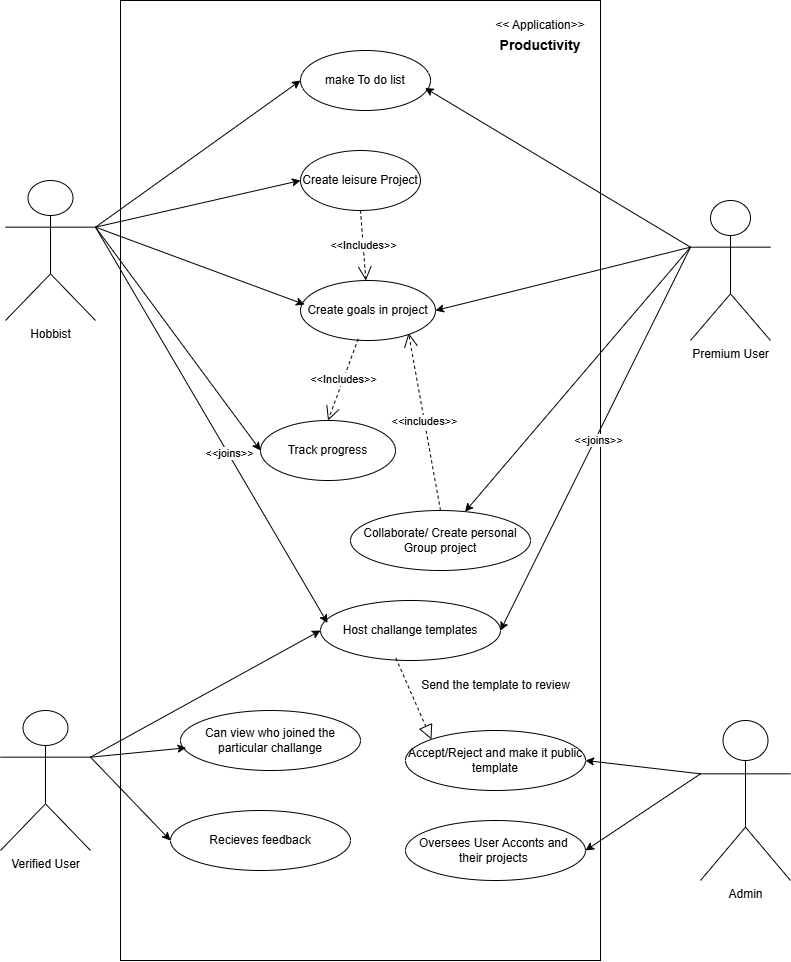

The diagram above was exported from draw.io. Its source (the exported page's mxGraphModel, read from the mxfile embedded in the PNG):
<mxGraphModel dx="1199" dy="595" grid="1" gridSize="10" guides="1" tooltips="1" connect="1" arrows="1" fold="1" page="1" pageScale="1" pageWidth="850" pageHeight="1100" background="#ffffff" math="0" shadow="0">
  <root>
    <mxCell id="0" />
    <mxCell id="1" parent="0" />
    <mxCell id="3dpIpTCH-GLKtradDku9-1" value="" style="rounded=0;whiteSpace=wrap;html=1;" parent="1" vertex="1">
      <mxGeometry x="160" y="30" width="480" height="960" as="geometry" />
    </mxCell>
    <mxCell id="3dpIpTCH-GLKtradDku9-19" style="rounded=0;orthogonalLoop=1;jettySize=auto;html=1;exitX=1;exitY=0.3333333333333333;exitDx=0;exitDy=0;exitPerimeter=0;entryX=0;entryY=0.5;entryDx=0;entryDy=0;" parent="1" source="3dpIpTCH-GLKtradDku9-2" target="3dpIpTCH-GLKtradDku9-7" edge="1">
      <mxGeometry relative="1" as="geometry" />
    </mxCell>
    <mxCell id="3dpIpTCH-GLKtradDku9-20" style="rounded=0;orthogonalLoop=1;jettySize=auto;html=1;exitX=1;exitY=0.3333333333333333;exitDx=0;exitDy=0;exitPerimeter=0;entryX=0;entryY=0.5;entryDx=0;entryDy=0;" parent="1" source="3dpIpTCH-GLKtradDku9-2" target="3dpIpTCH-GLKtradDku9-8" edge="1">
      <mxGeometry relative="1" as="geometry" />
    </mxCell>
    <mxCell id="3dpIpTCH-GLKtradDku9-22" style="rounded=0;orthogonalLoop=1;jettySize=auto;html=1;exitX=1;exitY=0.3333333333333333;exitDx=0;exitDy=0;exitPerimeter=0;entryX=0;entryY=0.5;entryDx=0;entryDy=0;" parent="1" source="3dpIpTCH-GLKtradDku9-2" target="3dpIpTCH-GLKtradDku9-15" edge="1">
      <mxGeometry relative="1" as="geometry" />
    </mxCell>
    <mxCell id="3dpIpTCH-GLKtradDku9-2" value="Hobbist" style="shape=umlActor;verticalLabelPosition=bottom;verticalAlign=top;html=1;outlineConnect=0;" parent="1" vertex="1">
      <mxGeometry x="45" y="210" width="90" height="140" as="geometry" />
    </mxCell>
    <mxCell id="3dpIpTCH-GLKtradDku9-7" value="make To do list" style="ellipse;whiteSpace=wrap;html=1;" parent="1" vertex="1">
      <mxGeometry x="340" y="80" width="130" height="60" as="geometry" />
    </mxCell>
    <mxCell id="3dpIpTCH-GLKtradDku9-8" value="Create leisure Project" style="ellipse;whiteSpace=wrap;html=1;" parent="1" vertex="1">
      <mxGeometry x="340" y="180" width="120" height="60" as="geometry" />
    </mxCell>
    <mxCell id="3dpIpTCH-GLKtradDku9-23" style="rounded=0;orthogonalLoop=1;jettySize=auto;html=1;exitX=0;exitY=0.3333333333333333;exitDx=0;exitDy=0;exitPerimeter=0;" parent="1" source="3dpIpTCH-GLKtradDku9-9" target="3dpIpTCH-GLKtradDku9-11" edge="1">
      <mxGeometry relative="1" as="geometry" />
    </mxCell>
    <mxCell id="3dpIpTCH-GLKtradDku9-25" style="rounded=0;orthogonalLoop=1;jettySize=auto;html=1;exitX=0;exitY=0.3333333333333333;exitDx=0;exitDy=0;exitPerimeter=0;entryX=1;entryY=0.5;entryDx=0;entryDy=0;" parent="1" source="3dpIpTCH-GLKtradDku9-9" target="3dpIpTCH-GLKtradDku9-10" edge="1">
      <mxGeometry relative="1" as="geometry" />
    </mxCell>
    <mxCell id="3dpIpTCH-GLKtradDku9-32" style="rounded=0;orthogonalLoop=1;jettySize=auto;html=1;exitX=0;exitY=0.3333333333333333;exitDx=0;exitDy=0;exitPerimeter=0;entryX=1;entryY=0.5;entryDx=0;entryDy=0;" parent="1" source="3dpIpTCH-GLKtradDku9-9" target="3dpIpTCH-GLKtradDku9-14" edge="1">
      <mxGeometry relative="1" as="geometry" />
    </mxCell>
    <mxCell id="3dpIpTCH-GLKtradDku9-33" value="&amp;lt;&amp;lt;joins&amp;gt;&amp;gt;" style="edgeLabel;html=1;align=center;verticalAlign=middle;resizable=0;points=[];" parent="3dpIpTCH-GLKtradDku9-32" vertex="1" connectable="0">
      <mxGeometry x="-0.0001" y="3" relative="1" as="geometry">
        <mxPoint as="offset" />
      </mxGeometry>
    </mxCell>
    <mxCell id="3dpIpTCH-GLKtradDku9-9" value="Premium User" style="shape=umlActor;verticalLabelPosition=bottom;verticalAlign=top;html=1;outlineConnect=0;" parent="1" vertex="1">
      <mxGeometry x="730" y="230" width="80" height="140" as="geometry" />
    </mxCell>
    <mxCell id="3dpIpTCH-GLKtradDku9-10" value="Create goals in project" style="ellipse;whiteSpace=wrap;html=1;" parent="1" vertex="1">
      <mxGeometry x="340" y="310" width="135" height="60" as="geometry" />
    </mxCell>
    <mxCell id="3dpIpTCH-GLKtradDku9-11" value="Collaborate/ Create personal Group project" style="ellipse;whiteSpace=wrap;html=1;" parent="1" vertex="1">
      <mxGeometry x="390" y="540" width="180" height="60" as="geometry" />
    </mxCell>
    <mxCell id="3dpIpTCH-GLKtradDku9-13" value="Recieves feedback" style="ellipse;whiteSpace=wrap;html=1;" parent="1" vertex="1">
      <mxGeometry x="210" y="840" width="180" height="60" as="geometry" />
    </mxCell>
    <mxCell id="3dpIpTCH-GLKtradDku9-14" value="Host challange templates" style="ellipse;whiteSpace=wrap;html=1;" parent="1" vertex="1">
      <mxGeometry x="360" y="630" width="180" height="60" as="geometry" />
    </mxCell>
    <mxCell id="3dpIpTCH-GLKtradDku9-15" value="Track progress" style="ellipse;whiteSpace=wrap;html=1;" parent="1" vertex="1">
      <mxGeometry x="300" y="450" width="135" height="60" as="geometry" />
    </mxCell>
    <mxCell id="3dpIpTCH-GLKtradDku9-29" style="rounded=0;orthogonalLoop=1;jettySize=auto;html=1;exitX=1;exitY=0.3333333333333333;exitDx=0;exitDy=0;exitPerimeter=0;entryX=0;entryY=0.5;entryDx=0;entryDy=0;" parent="1" source="3dpIpTCH-GLKtradDku9-16" target="3dpIpTCH-GLKtradDku9-13" edge="1">
      <mxGeometry relative="1" as="geometry" />
    </mxCell>
    <mxCell id="3dpIpTCH-GLKtradDku9-30" style="rounded=0;orthogonalLoop=1;jettySize=auto;html=1;exitX=1;exitY=0.3333333333333333;exitDx=0;exitDy=0;exitPerimeter=0;entryX=0;entryY=0.5;entryDx=0;entryDy=0;" parent="1" source="3dpIpTCH-GLKtradDku9-16" target="3dpIpTCH-GLKtradDku9-14" edge="1">
      <mxGeometry relative="1" as="geometry" />
    </mxCell>
    <mxCell id="3dpIpTCH-GLKtradDku9-16" value="Verified User" style="shape=umlActor;verticalLabelPosition=bottom;verticalAlign=top;html=1;outlineConnect=0;" parent="1" vertex="1">
      <mxGeometry x="40" y="740" width="90" height="140" as="geometry" />
    </mxCell>
    <mxCell id="3dpIpTCH-GLKtradDku9-21" style="rounded=0;orthogonalLoop=1;jettySize=auto;html=1;exitX=1;exitY=0.3333333333333333;exitDx=0;exitDy=0;exitPerimeter=0;entryX=0.03;entryY=0.4;entryDx=0;entryDy=0;entryPerimeter=0;" parent="1" source="3dpIpTCH-GLKtradDku9-2" target="3dpIpTCH-GLKtradDku9-10" edge="1">
      <mxGeometry relative="1" as="geometry" />
    </mxCell>
    <mxCell id="3dpIpTCH-GLKtradDku9-28" style="rounded=0;orthogonalLoop=1;jettySize=auto;html=1;entryX=0.958;entryY=0.625;entryDx=0;entryDy=0;entryPerimeter=0;exitX=0;exitY=0.3333333333333333;exitDx=0;exitDy=0;exitPerimeter=0;" parent="1" source="3dpIpTCH-GLKtradDku9-9" target="3dpIpTCH-GLKtradDku9-7" edge="1">
      <mxGeometry relative="1" as="geometry">
        <mxPoint x="670" y="517" as="sourcePoint" />
      </mxGeometry>
    </mxCell>
    <mxCell id="3dpIpTCH-GLKtradDku9-34" value="&lt;span style=&quot;font-size: 14px;&quot;&gt;&lt;b&gt;Productivity&lt;/b&gt;&lt;/span&gt;" style="text;html=1;align=center;verticalAlign=middle;whiteSpace=wrap;rounded=0;" parent="1" vertex="1">
      <mxGeometry x="550" y="60" width="60" height="30" as="geometry" />
    </mxCell>
    <mxCell id="3dpIpTCH-GLKtradDku9-35" value="&amp;lt;&amp;lt; Application&amp;gt;&amp;gt;" style="text;html=1;align=center;verticalAlign=middle;whiteSpace=wrap;rounded=0;" parent="1" vertex="1">
      <mxGeometry x="520" y="40" width="120" height="30" as="geometry" />
    </mxCell>
    <mxCell id="u_VkqJa88cD-vSpYBO4z-3" style="rounded=0;orthogonalLoop=1;jettySize=auto;html=1;exitX=1;exitY=0.3333333333333333;exitDx=0;exitDy=0;exitPerimeter=0;entryX=0.039;entryY=0.375;entryDx=0;entryDy=0;entryPerimeter=0;" parent="1" source="3dpIpTCH-GLKtradDku9-2" target="3dpIpTCH-GLKtradDku9-14" edge="1">
      <mxGeometry relative="1" as="geometry" />
    </mxCell>
    <mxCell id="u_VkqJa88cD-vSpYBO4z-4" value="&amp;lt;&amp;lt;joins&amp;gt;&amp;gt;" style="edgeLabel;html=1;align=center;verticalAlign=middle;resizable=0;points=[];" parent="u_VkqJa88cD-vSpYBO4z-3" vertex="1" connectable="0">
      <mxGeometry x="0.1457" y="1" relative="1" as="geometry">
        <mxPoint as="offset" />
      </mxGeometry>
    </mxCell>
    <mxCell id="u_VkqJa88cD-vSpYBO4z-5" value="&amp;lt;&amp;lt;Includes&amp;gt;&amp;gt;" style="endArrow=open;endSize=12;dashed=1;html=1;rounded=0;exitX=0.5;exitY=1;exitDx=0;exitDy=0;" parent="1" source="3dpIpTCH-GLKtradDku9-8" target="3dpIpTCH-GLKtradDku9-10" edge="1">
      <mxGeometry width="160" relative="1" as="geometry">
        <mxPoint x="320" y="580" as="sourcePoint" />
        <mxPoint x="480" y="580" as="targetPoint" />
      </mxGeometry>
    </mxCell>
    <mxCell id="u_VkqJa88cD-vSpYBO4z-6" value="&amp;lt;&amp;lt;includes&amp;gt;&amp;gt;" style="endArrow=open;endSize=12;dashed=1;html=1;rounded=0;entryX=0.8;entryY=0.875;entryDx=0;entryDy=0;entryPerimeter=0;exitX=0.5;exitY=0;exitDx=0;exitDy=0;" parent="1" source="3dpIpTCH-GLKtradDku9-11" target="3dpIpTCH-GLKtradDku9-10" edge="1">
      <mxGeometry width="160" relative="1" as="geometry">
        <mxPoint x="320" y="580" as="sourcePoint" />
        <mxPoint x="480" y="580" as="targetPoint" />
      </mxGeometry>
    </mxCell>
    <mxCell id="bOkrQ7RER29YUOK72MRI-1" value="&amp;lt;&amp;lt;Includes&amp;gt;&amp;gt;" style="endArrow=open;endSize=12;dashed=1;html=1;rounded=0;exitX=0.428;exitY=0.972;exitDx=0;exitDy=0;entryX=0.5;entryY=0;entryDx=0;entryDy=0;exitPerimeter=0;" parent="1" source="3dpIpTCH-GLKtradDku9-10" target="3dpIpTCH-GLKtradDku9-15" edge="1">
      <mxGeometry width="160" relative="1" as="geometry">
        <mxPoint x="370" y="430" as="sourcePoint" />
        <mxPoint x="370" y="490" as="targetPoint" />
      </mxGeometry>
    </mxCell>
    <mxCell id="bOkrQ7RER29YUOK72MRI-9" style="rounded=0;orthogonalLoop=1;jettySize=auto;html=1;exitX=0;exitY=0.3333333333333333;exitDx=0;exitDy=0;exitPerimeter=0;entryX=1;entryY=0.5;entryDx=0;entryDy=0;" parent="1" source="bOkrQ7RER29YUOK72MRI-2" target="bOkrQ7RER29YUOK72MRI-5" edge="1">
      <mxGeometry relative="1" as="geometry" />
    </mxCell>
    <mxCell id="bOkrQ7RER29YUOK72MRI-2" value="Admin" style="shape=umlActor;verticalLabelPosition=bottom;verticalAlign=top;html=1;outlineConnect=0;" parent="1" vertex="1">
      <mxGeometry x="740" y="750" width="90" height="160" as="geometry" />
    </mxCell>
    <mxCell id="bOkrQ7RER29YUOK72MRI-5" value="Oversees User Acconts and&amp;nbsp;&lt;div&gt;their projects&amp;nbsp;&lt;/div&gt;" style="ellipse;whiteSpace=wrap;html=1;" parent="1" vertex="1">
      <mxGeometry x="445" y="850" width="180" height="60" as="geometry" />
    </mxCell>
    <mxCell id="bOkrQ7RER29YUOK72MRI-6" value="Accept/Reject and make it public template" style="ellipse;whiteSpace=wrap;html=1;" parent="1" vertex="1">
      <mxGeometry x="445" y="760" width="180" height="60" as="geometry" />
    </mxCell>
    <mxCell id="bOkrQ7RER29YUOK72MRI-8" style="rounded=0;orthogonalLoop=1;jettySize=auto;html=1;exitX=0;exitY=0.3333333333333333;exitDx=0;exitDy=0;exitPerimeter=0;entryX=1;entryY=0.5;entryDx=0;entryDy=0;" parent="1" source="bOkrQ7RER29YUOK72MRI-2" target="bOkrQ7RER29YUOK72MRI-6" edge="1">
      <mxGeometry relative="1" as="geometry">
        <mxPoint x="140" y="797" as="sourcePoint" />
        <mxPoint x="275" y="840" as="targetPoint" />
      </mxGeometry>
    </mxCell>
    <mxCell id="htEvXM3VMgLC88DwsjPB-1" value="" style="endArrow=block;dashed=1;endFill=0;endSize=12;html=1;rounded=0;entryX=0;entryY=0;entryDx=0;entryDy=0;exitX=0.419;exitY=0.961;exitDx=0;exitDy=0;exitPerimeter=0;" parent="1" source="3dpIpTCH-GLKtradDku9-14" target="bOkrQ7RER29YUOK72MRI-6" edge="1">
      <mxGeometry width="160" relative="1" as="geometry">
        <mxPoint x="320" y="670" as="sourcePoint" />
        <mxPoint x="480" y="670" as="targetPoint" />
      </mxGeometry>
    </mxCell>
    <mxCell id="htEvXM3VMgLC88DwsjPB-4" value="Send the template to review" style="text;html=1;align=center;verticalAlign=middle;resizable=0;points=[];autosize=1;strokeColor=none;fillColor=none;" parent="1" vertex="1">
      <mxGeometry x="450" y="700" width="170" height="30" as="geometry" />
    </mxCell>
    <mxCell id="euMgm8lk0Zd-b-c-PusY-2" value="Can view who joined the particular challange" style="ellipse;whiteSpace=wrap;html=1;" vertex="1" parent="1">
      <mxGeometry x="220" y="740" width="180" height="60" as="geometry" />
    </mxCell>
    <mxCell id="euMgm8lk0Zd-b-c-PusY-3" style="rounded=0;orthogonalLoop=1;jettySize=auto;html=1;exitX=1;exitY=0.3333333333333333;exitDx=0;exitDy=0;exitPerimeter=0;entryX=0.031;entryY=0.622;entryDx=0;entryDy=0;entryPerimeter=0;" edge="1" parent="1" source="3dpIpTCH-GLKtradDku9-16" target="euMgm8lk0Zd-b-c-PusY-2">
      <mxGeometry relative="1" as="geometry" />
    </mxCell>
  </root>
</mxGraphModel>